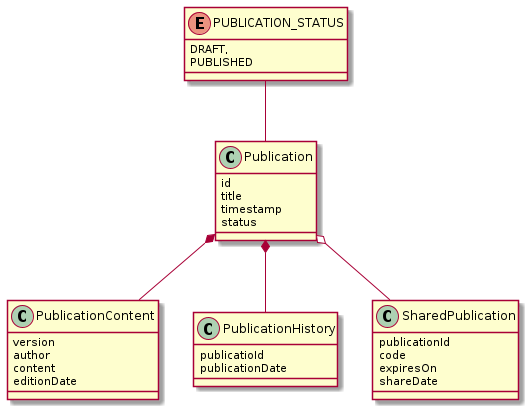

The diagram above was rendered by PlantUML. Its source (embedded in the PNG):
@startuml
enum PUBLICATION_STATUS {
    DRAFT,
    PUBLISHED
    
}
class Publication {
    id
    title
    timestamp
    status
}

class PublicationContent {
    version
    author
    content
    editionDate
}

class PublicationHistory {
    publicatioId
    publicationDate
}

class SharedPublication {
    publicationId
    code
    expiresOn
    shareDate
}


Publication -up- PUBLICATION_STATUS
Publication *-down- PublicationHistory
Publication *-down- PublicationContent
Publication o-down- SharedPublication
@enduml